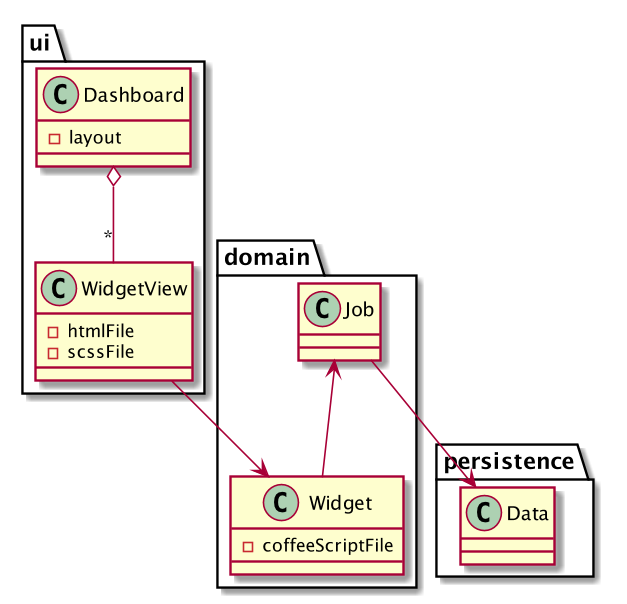

The diagram above was rendered by PlantUML. Its source (embedded in the PNG):
@startuml

package ui {
    class Dashboard {
        -layout
    }

    class WidgetView {
        -htmlFile
        -scssFile
    }
}

package domain {
    class Job

    class Widget {
        -coffeeScriptFile
    }
}

package persistence {
    class Data
}

Dashboard o-- "*" WidgetView
WidgetView --> Widget
Job <-- Widget
Job --> Data

@enduml